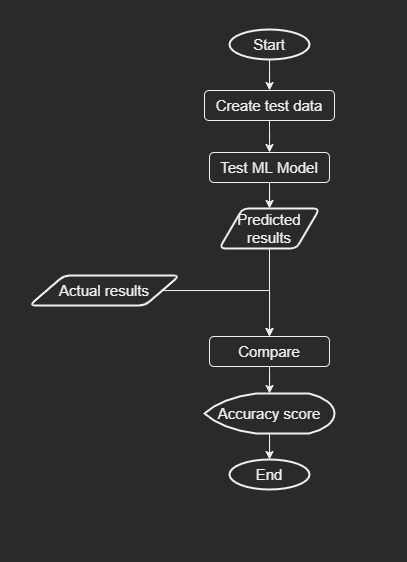

The diagram above was exported from draw.io. Its source (the exported page's mxGraphModel, read from the mxfile embedded in the PNG):
<mxGraphModel dx="813" dy="512" grid="1" gridSize="10" guides="1" tooltips="1" connect="1" arrows="1" fold="1" page="1" pageScale="1" pageWidth="827" pageHeight="1169" math="0" shadow="0">
  <root>
    <mxCell id="WIyWlLk6GJQsqaUBKTNV-0" />
    <mxCell id="WIyWlLk6GJQsqaUBKTNV-1" parent="WIyWlLk6GJQsqaUBKTNV-0" />
    <mxCell id="WIyWlLk6GJQsqaUBKTNV-9" value="Yes" style="edgeStyle=orthogonalEdgeStyle;rounded=0;html=1;jettySize=auto;orthogonalLoop=1;fontSize=11;endArrow=block;endFill=0;endSize=8;strokeWidth=1;shadow=0;labelBackgroundColor=none;" parent="WIyWlLk6GJQsqaUBKTNV-1" edge="1">
      <mxGeometry y="10" relative="1" as="geometry">
        <mxPoint as="offset" />
        <mxPoint x="320" y="330" as="targetPoint" />
      </mxGeometry>
    </mxCell>
    <mxCell id="9_ni4ttEIfbbPdPgT0EM-2" value="" style="edgeStyle=orthogonalEdgeStyle;rounded=0;orthogonalLoop=1;jettySize=auto;html=1;fontSize=15;labelBorderColor=none;" edge="1" parent="WIyWlLk6GJQsqaUBKTNV-1" source="OqQyCMcfNpPcOnnIYOo7-1" target="OqQyCMcfNpPcOnnIYOo7-10">
      <mxGeometry relative="1" as="geometry" />
    </mxCell>
    <mxCell id="OqQyCMcfNpPcOnnIYOo7-1" value="Start" style="strokeWidth=2;html=1;shape=mxgraph.flowchart.start_1;whiteSpace=wrap;fontSize=15;labelBorderColor=none;" parent="WIyWlLk6GJQsqaUBKTNV-1" vertex="1">
      <mxGeometry x="380" y="10" width="80" height="30" as="geometry" />
    </mxCell>
    <mxCell id="9_ni4ttEIfbbPdPgT0EM-7" value="" style="edgeStyle=orthogonalEdgeStyle;rounded=0;orthogonalLoop=1;jettySize=auto;html=1;fontSize=15;labelBorderColor=none;" edge="1" parent="WIyWlLk6GJQsqaUBKTNV-1" source="OqQyCMcfNpPcOnnIYOo7-5" target="OqQyCMcfNpPcOnnIYOo7-6">
      <mxGeometry relative="1" as="geometry" />
    </mxCell>
    <mxCell id="OqQyCMcfNpPcOnnIYOo7-5" value="Test ML Model" style="rounded=1;whiteSpace=wrap;html=1;fontSize=15;glass=0;strokeWidth=1;shadow=0;labelBorderColor=none;" parent="WIyWlLk6GJQsqaUBKTNV-1" vertex="1">
      <mxGeometry x="360" y="133" width="120" height="30" as="geometry" />
    </mxCell>
    <mxCell id="9_ni4ttEIfbbPdPgT0EM-8" value="" style="edgeStyle=orthogonalEdgeStyle;rounded=0;orthogonalLoop=1;jettySize=auto;html=1;fontSize=15;labelBorderColor=none;" edge="1" parent="WIyWlLk6GJQsqaUBKTNV-1" source="OqQyCMcfNpPcOnnIYOo7-6" target="OqQyCMcfNpPcOnnIYOo7-8">
      <mxGeometry relative="1" as="geometry" />
    </mxCell>
    <mxCell id="OqQyCMcfNpPcOnnIYOo7-6" value="Predicted results" style="shape=parallelogram;html=1;strokeWidth=2;perimeter=parallelogramPerimeter;whiteSpace=wrap;rounded=1;arcSize=12;size=0.23;fontSize=15;labelBorderColor=none;" parent="WIyWlLk6GJQsqaUBKTNV-1" vertex="1">
      <mxGeometry x="370" y="189" width="100" height="40" as="geometry" />
    </mxCell>
    <mxCell id="9_ni4ttEIfbbPdPgT0EM-11" value="" style="edgeStyle=orthogonalEdgeStyle;rounded=0;orthogonalLoop=1;jettySize=auto;html=1;fontSize=15;labelBorderColor=none;" edge="1" parent="WIyWlLk6GJQsqaUBKTNV-1" source="OqQyCMcfNpPcOnnIYOo7-7" target="OqQyCMcfNpPcOnnIYOo7-8">
      <mxGeometry relative="1" as="geometry" />
    </mxCell>
    <mxCell id="OqQyCMcfNpPcOnnIYOo7-7" value="Actual results" style="shape=parallelogram;html=1;strokeWidth=2;perimeter=parallelogramPerimeter;whiteSpace=wrap;rounded=1;arcSize=12;size=0.23;fontSize=15;labelBorderColor=none;" parent="WIyWlLk6GJQsqaUBKTNV-1" vertex="1">
      <mxGeometry x="180" y="256" width="150" height="30" as="geometry" />
    </mxCell>
    <mxCell id="9_ni4ttEIfbbPdPgT0EM-9" value="" style="edgeStyle=orthogonalEdgeStyle;rounded=0;orthogonalLoop=1;jettySize=auto;html=1;fontSize=15;labelBorderColor=none;" edge="1" parent="WIyWlLk6GJQsqaUBKTNV-1" source="OqQyCMcfNpPcOnnIYOo7-8" target="OqQyCMcfNpPcOnnIYOo7-9">
      <mxGeometry relative="1" as="geometry" />
    </mxCell>
    <mxCell id="OqQyCMcfNpPcOnnIYOo7-8" value="Compare" style="rounded=1;whiteSpace=wrap;html=1;fontSize=15;glass=0;strokeWidth=1;shadow=0;labelBorderColor=none;" parent="WIyWlLk6GJQsqaUBKTNV-1" vertex="1">
      <mxGeometry x="360" y="317" width="120" height="30" as="geometry" />
    </mxCell>
    <mxCell id="9_ni4ttEIfbbPdPgT0EM-10" value="" style="edgeStyle=orthogonalEdgeStyle;rounded=0;orthogonalLoop=1;jettySize=auto;html=1;fontSize=15;labelBorderColor=none;" edge="1" parent="WIyWlLk6GJQsqaUBKTNV-1" source="OqQyCMcfNpPcOnnIYOo7-9" target="OqQyCMcfNpPcOnnIYOo7-12">
      <mxGeometry relative="1" as="geometry" />
    </mxCell>
    <mxCell id="OqQyCMcfNpPcOnnIYOo7-9" value="Accuracy score" style="strokeWidth=2;html=1;shape=mxgraph.flowchart.display;whiteSpace=wrap;fontSize=15;labelBorderColor=none;" parent="WIyWlLk6GJQsqaUBKTNV-1" vertex="1">
      <mxGeometry x="355" y="374" width="130" height="40" as="geometry" />
    </mxCell>
    <mxCell id="9_ni4ttEIfbbPdPgT0EM-5" style="edgeStyle=orthogonalEdgeStyle;rounded=0;orthogonalLoop=1;jettySize=auto;html=1;entryX=0.5;entryY=0;entryDx=0;entryDy=0;fontSize=15;labelBorderColor=none;" edge="1" parent="WIyWlLk6GJQsqaUBKTNV-1" source="OqQyCMcfNpPcOnnIYOo7-10" target="OqQyCMcfNpPcOnnIYOo7-5">
      <mxGeometry relative="1" as="geometry" />
    </mxCell>
    <mxCell id="OqQyCMcfNpPcOnnIYOo7-10" value="Create test data" style="rounded=1;whiteSpace=wrap;html=1;fontSize=15;glass=0;strokeWidth=1;shadow=0;labelBorderColor=none;" parent="WIyWlLk6GJQsqaUBKTNV-1" vertex="1">
      <mxGeometry x="355" y="71" width="130" height="30" as="geometry" />
    </mxCell>
    <mxCell id="OqQyCMcfNpPcOnnIYOo7-12" value="End" style="strokeWidth=2;html=1;shape=mxgraph.flowchart.start_1;whiteSpace=wrap;fontSize=15;labelBorderColor=none;" parent="WIyWlLk6GJQsqaUBKTNV-1" vertex="1">
      <mxGeometry x="380" y="440" width="80" height="30" as="geometry" />
    </mxCell>
  </root>
</mxGraphModel>